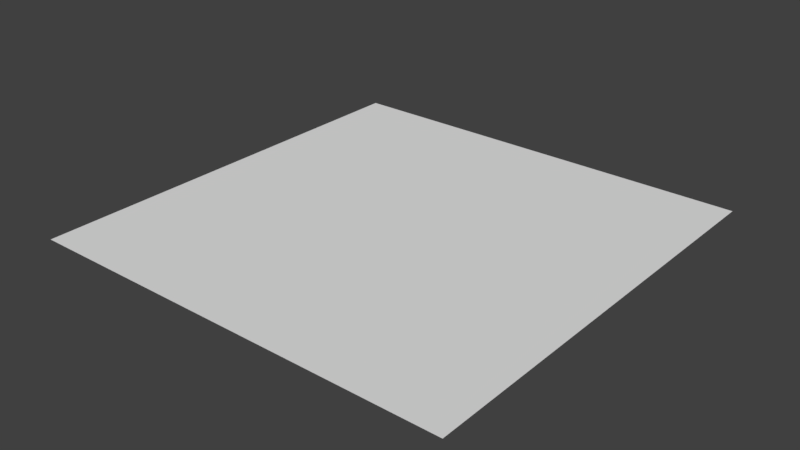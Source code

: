 # Source: plane.blend  (saved by Blender 2.79.0; exported with 4.5.12 LTS)
import bpy
from mathutils import Matrix  # noqa: F401  (used for matrix-valued properties, if any)

bpy.ops.wm.read_factory_settings(use_empty=True)
scene = bpy.context.scene
scene.name = 'Scene'

# ---- collections
col_collection_1 = bpy.data.collections.new('Collection 1'); scene.collection.children.link(col_collection_1)

# ---- world
world_world = bpy.data.worlds.new('World'); scene.world = world_world
world_world.color = (0.05088, 0.05088, 0.05088)
world_world.use_sun_shadow = False
world_world.sun_shadow_jitter_overblur = 0.0
world_world.cycles.sampling_method = 'MANUAL'

# ---- meshes
me_plane = bpy.data.meshes.new('Plane')
me_plane.from_pydata([(-1.0, -1.0, 0.0), (1.0, -1.0, 0.0), (-1.0, 1.0, 0.0), (1.0, 1.0, 0.0)], [], [(0, 1, 3, 2)])
me_plane.use_remesh_preserve_volume = False
me_plane.use_remesh_preserve_attributes = False
me_plane.use_mirror_vertex_groups = False
me_plane.update()

# ---- objects
ob_plane = bpy.data.objects.new('Plane', me_plane)

# ---- transforms, parenting, visibility, modifiers, constraints
ob_plane.location = (0.0, 0.0, 0.0)
ob_plane.lineart.crease_threshold = 0.0

# ---- collection membership
col_collection_1.objects.link(ob_plane)

# ---- scene / render settings (as saved in the file)
scene.frame_start = 1; scene.frame_end = 250; scene.frame_set(1)
scene.render.engine = 'BLENDER_EEVEE_NEXT'
scene.render.resolution_percentage = 50
scene.render.dither_intensity = 0.0
scene.cycles.use_denoising = False
scene.cycles.samples = 128
scene.cycles.sampling_pattern = 'TABULATED_SOBOL'
scene.cycles.use_adaptive_sampling = False
scene.cycles.use_light_tree = False
scene.cycles.blur_glossy = 0.0
scene.cycles.sample_clamp_indirect = 0.0
scene.view_settings.view_transform = 'Standard'
bpy.context.view_layer.update()

# ---- added for rendering (the .blend has no active camera and no usable light): camera, sun
cam_auto = bpy.data.cameras.new('AutoCamera')
cam_auto.lens = 50.0
cam_auto.sensor_width = 36.0
cam_auto.clip_end = 1000.0
ob_auto_camera = bpy.data.objects.new('AutoCamera', cam_auto)
scene.collection.objects.link(ob_auto_camera)
ob_auto_camera.location = (2.61693, -3.14032, 2.09354)
ob_auto_camera.rotation_euler = (1.09748, -7.21219e-08, 0.694738)
scene.camera = ob_auto_camera
light_auto_sun = bpy.data.lights.new('AutoSun', 'SUN')
light_auto_sun.energy = 3.0
light_auto_sun.angle = 0.0523599
ob_auto_sun = bpy.data.objects.new('AutoSun', light_auto_sun)
scene.collection.objects.link(ob_auto_sun)
ob_auto_sun.rotation_euler = (0.872665, 0.174533, 0.523599)
bpy.context.view_layer.update()
